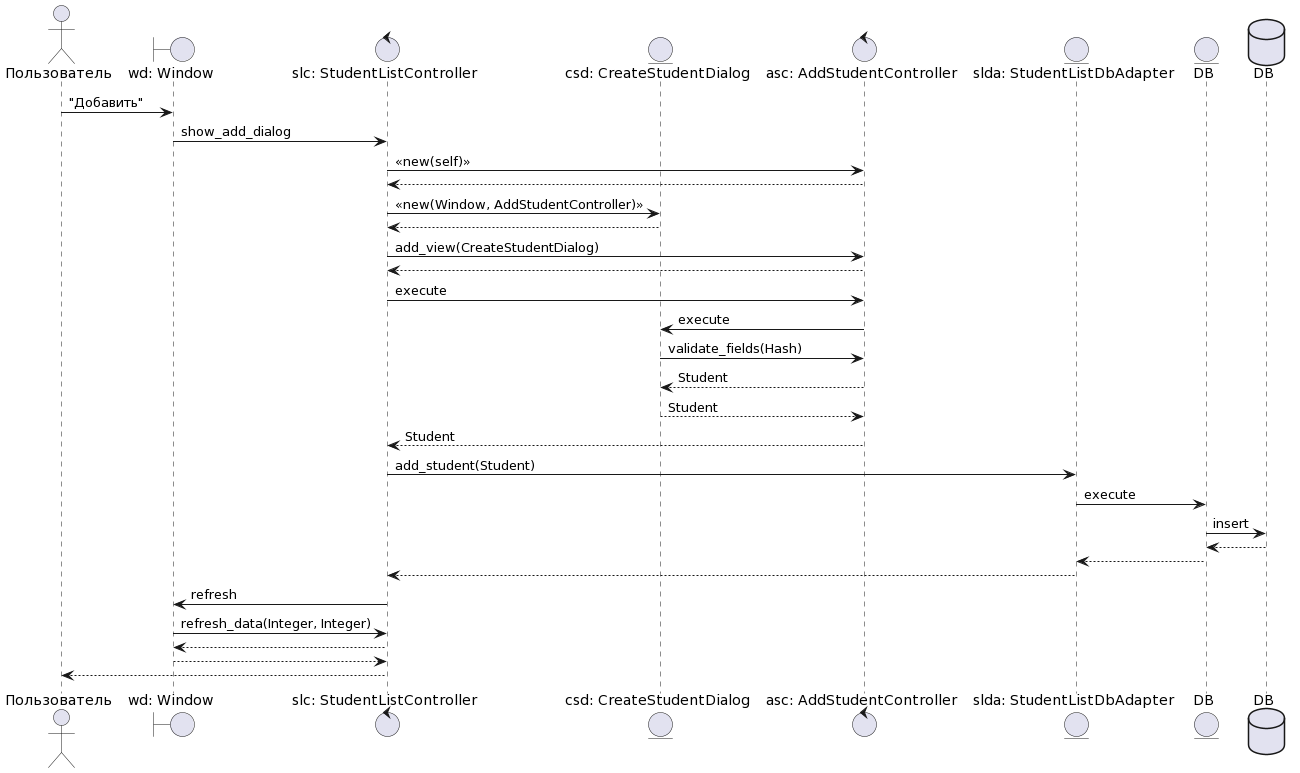

The diagram above was rendered by PlantUML. Its source (embedded in the PNG):
@startuml
actor       Пользователь                        as user
boundary    "wd: Window"               as wd
control     "slc: StudentListController"    as slc
entity      "csd: CreateStudentDialog"    as csd
control      "asc: AddStudentController"  as asc
entity      "slda: StudentListDbAdapter"         as slda
entity      "DB"            as db

database    DB                              as db_source


user -> wd:"Добавить"
wd -> slc: show_add_dialog
slc -> asc: <<new(self)>>
asc --> slc
slc->csd : <<new(Window, AddStudentController)>>
csd -->slc
slc ->asc: add_view(CreateStudentDialog)
asc --> slc
slc->asc: execute
asc -> csd: execute
csd -> asc: validate_fields(Hash)
asc-->csd: Student
csd --> asc: Student
asc --> slc: Student

slc->slda: add_student(Student)
slda->db: execute
db->db_source: insert
db_source-->db
db-->slda
slda-->slc
slc->wd: refresh
wd->slc: refresh_data(Integer, Integer)
slc-->wd
wd-->slc
slc-->user
@enduml